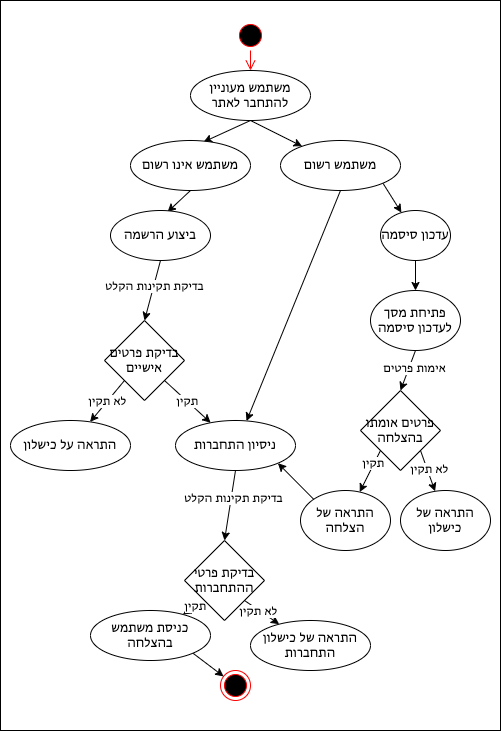

The diagram above was exported from draw.io. Its source (the exported page's mxGraphModel, read from the mxfile embedded in the PNG):
<mxGraphModel dx="857" dy="449" grid="1" gridSize="10" guides="1" tooltips="1" connect="1" arrows="1" fold="1" page="1" pageScale="1" pageWidth="827" pageHeight="1169" math="0" shadow="0">
  <root>
    <mxCell id="0" />
    <mxCell id="1" parent="0" />
    <mxCell id="2" value="" style="html=1;dashed=0;whitespace=wrap;" parent="1" vertex="1">
      <mxGeometry x="150" y="80" width="500" height="730" as="geometry" />
    </mxCell>
    <mxCell id="3" value="" style="ellipse;html=1;shape=startState;fillColor=#000000;strokeColor=#ff0000;" parent="1" vertex="1">
      <mxGeometry x="385" y="100" width="30" height="30" as="geometry" />
    </mxCell>
    <mxCell id="4" value="" style="edgeStyle=orthogonalEdgeStyle;html=1;verticalAlign=bottom;endArrow=open;endSize=8;strokeColor=#ff0000;entryX=0.5;entryY=0;entryDx=0;entryDy=0;" parent="1" source="3" target="6" edge="1">
      <mxGeometry relative="1" as="geometry">
        <mxPoint x="335" y="170" as="targetPoint" />
      </mxGeometry>
    </mxCell>
    <mxCell id="5" value="" style="ellipse;html=1;shape=endState;fillColor=#000000;strokeColor=#ff0000;" parent="1" vertex="1">
      <mxGeometry x="370" y="750" width="30" height="30" as="geometry" />
    </mxCell>
    <mxCell id="30" style="edgeStyle=none;html=1;exitX=0.5;exitY=1;exitDx=0;exitDy=0;entryX=0.608;entryY=0.03;entryDx=0;entryDy=0;entryPerimeter=0;" parent="1" source="6" target="18" edge="1">
      <mxGeometry relative="1" as="geometry" />
    </mxCell>
    <mxCell id="31" style="edgeStyle=none;html=1;exitX=0.5;exitY=1;exitDx=0;exitDy=0;" parent="1" source="6" target="19" edge="1">
      <mxGeometry relative="1" as="geometry" />
    </mxCell>
    <mxCell id="6" value="משתמש מעוניין להתחבר לאתר" style="ellipse;whiteSpace=wrap;html=1;fontSize=12;" parent="1" vertex="1">
      <mxGeometry x="340" y="150" width="120" height="50" as="geometry" />
    </mxCell>
    <mxCell id="29" style="edgeStyle=none;html=1;exitX=0.5;exitY=1;exitDx=0;exitDy=0;entryX=0.57;entryY=0.03;entryDx=0;entryDy=0;entryPerimeter=0;" parent="1" source="18" target="21" edge="1">
      <mxGeometry relative="1" as="geometry" />
    </mxCell>
    <mxCell id="18" value="משתמש אינו רשום" style="ellipse;whiteSpace=wrap;html=1;" parent="1" vertex="1">
      <mxGeometry x="280" y="220" width="120" height="50" as="geometry" />
    </mxCell>
    <mxCell id="27" style="edgeStyle=none;html=1;exitX=0.5;exitY=1;exitDx=0;exitDy=0;entryX=0.592;entryY=0.01;entryDx=0;entryDy=0;entryPerimeter=0;" parent="1" source="19" target="22" edge="1">
      <mxGeometry relative="1" as="geometry" />
    </mxCell>
    <mxCell id="28" style="edgeStyle=none;html=1;exitX=1;exitY=1;exitDx=0;exitDy=0;" parent="1" source="19" target="20" edge="1">
      <mxGeometry relative="1" as="geometry" />
    </mxCell>
    <mxCell id="19" value="משתמש רשום" style="ellipse;whiteSpace=wrap;html=1;" parent="1" vertex="1">
      <mxGeometry x="430" y="220" width="120" height="50" as="geometry" />
    </mxCell>
    <mxCell id="25" style="edgeStyle=none;html=1;exitX=0.5;exitY=1;exitDx=0;exitDy=0;entryX=0.5;entryY=0;entryDx=0;entryDy=0;" parent="1" source="20" target="32" edge="1">
      <mxGeometry relative="1" as="geometry" />
    </mxCell>
    <mxCell id="20" value="עדכון סיסמה" style="ellipse;whiteSpace=wrap;html=1;" parent="1" vertex="1">
      <mxGeometry x="530" y="290" width="70" height="50" as="geometry" />
    </mxCell>
    <mxCell id="44" style="edgeStyle=none;html=1;exitX=0.5;exitY=1;exitDx=0;exitDy=0;entryX=0.5;entryY=0;entryDx=0;entryDy=0;" parent="1" source="21" target="43" edge="1">
      <mxGeometry relative="1" as="geometry" />
    </mxCell>
    <mxCell id="45" value="בדיקת תקינות הקלט" style="edgeLabel;html=1;align=center;verticalAlign=middle;resizable=0;points=[];" parent="44" vertex="1" connectable="0">
      <mxGeometry x="-0.1667" relative="1" as="geometry">
        <mxPoint as="offset" />
      </mxGeometry>
    </mxCell>
    <mxCell id="21" value="ביצוע הרשמה" style="ellipse;whiteSpace=wrap;html=1;" parent="1" vertex="1">
      <mxGeometry x="260" y="290" width="100" height="50" as="geometry" />
    </mxCell>
    <mxCell id="51" style="edgeStyle=none;html=1;exitX=0.5;exitY=1;exitDx=0;exitDy=0;entryX=0.5;entryY=0;entryDx=0;entryDy=0;" parent="1" source="22" target="50" edge="1">
      <mxGeometry relative="1" as="geometry" />
    </mxCell>
    <mxCell id="52" value="בדיקת תקינות הקלט" style="edgeLabel;html=1;align=center;verticalAlign=middle;resizable=0;points=[];" parent="51" vertex="1" connectable="0">
      <mxGeometry x="-0.2078" y="2" relative="1" as="geometry">
        <mxPoint as="offset" />
      </mxGeometry>
    </mxCell>
    <mxCell id="22" value="ניסיון התחברות" style="ellipse;whiteSpace=wrap;html=1;" parent="1" vertex="1">
      <mxGeometry x="325" y="500" width="120" height="50" as="geometry" />
    </mxCell>
    <mxCell id="35" style="edgeStyle=none;html=1;exitX=0.5;exitY=1;exitDx=0;exitDy=0;entryX=0.5;entryY=0;entryDx=0;entryDy=0;" parent="1" source="32" target="34" edge="1">
      <mxGeometry relative="1" as="geometry" />
    </mxCell>
    <mxCell id="36" value="אימות פרטים" style="edgeLabel;html=1;align=center;verticalAlign=middle;resizable=0;points=[];" parent="35" vertex="1" connectable="0">
      <mxGeometry x="-0.182" y="5" relative="1" as="geometry">
        <mxPoint as="offset" />
      </mxGeometry>
    </mxCell>
    <mxCell id="32" value="פתיחת מסך לעדכון סיסמה" style="ellipse;whiteSpace=wrap;html=1;" parent="1" vertex="1">
      <mxGeometry x="520" y="370" width="90" height="60" as="geometry" />
    </mxCell>
    <mxCell id="39" style="edgeStyle=none;html=1;exitX=1;exitY=1;exitDx=0;exitDy=0;" parent="1" source="34" target="38" edge="1">
      <mxGeometry relative="1" as="geometry" />
    </mxCell>
    <mxCell id="41" value="לא תקין" style="edgeLabel;html=1;align=center;verticalAlign=middle;resizable=0;points=[];" parent="39" vertex="1" connectable="0">
      <mxGeometry x="-0.0673" y="2" relative="1" as="geometry">
        <mxPoint as="offset" />
      </mxGeometry>
    </mxCell>
    <mxCell id="40" style="edgeStyle=none;html=1;exitX=0;exitY=1;exitDx=0;exitDy=0;" parent="1" source="34" target="37" edge="1">
      <mxGeometry relative="1" as="geometry" />
    </mxCell>
    <mxCell id="42" value="תקין" style="edgeLabel;html=1;align=center;verticalAlign=middle;resizable=0;points=[];" parent="40" vertex="1" connectable="0">
      <mxGeometry x="-0.3827" y="-1" relative="1" as="geometry">
        <mxPoint as="offset" />
      </mxGeometry>
    </mxCell>
    <mxCell id="34" value="פרטים אומתו בהצלחה" style="rhombus;whiteSpace=wrap;html=1;" parent="1" vertex="1">
      <mxGeometry x="510" y="470" width="80" height="80" as="geometry" />
    </mxCell>
    <mxCell id="59" style="edgeStyle=none;html=1;exitX=0;exitY=0;exitDx=0;exitDy=0;entryX=1;entryY=1;entryDx=0;entryDy=0;" parent="1" source="37" target="22" edge="1">
      <mxGeometry relative="1" as="geometry" />
    </mxCell>
    <mxCell id="37" value="התראה של הצלחה" style="ellipse;whiteSpace=wrap;html=1;" parent="1" vertex="1">
      <mxGeometry x="450" y="570" width="90" height="60" as="geometry" />
    </mxCell>
    <mxCell id="38" value="התראה של כישלון" style="ellipse;whiteSpace=wrap;html=1;" parent="1" vertex="1">
      <mxGeometry x="550" y="570" width="90" height="60" as="geometry" />
    </mxCell>
    <mxCell id="46" value="תקין" style="edgeStyle=none;html=1;exitX=1;exitY=1;exitDx=0;exitDy=0;" parent="1" source="43" target="22" edge="1">
      <mxGeometry relative="1" as="geometry" />
    </mxCell>
    <mxCell id="48" value="לא תקין" style="edgeStyle=none;html=1;exitX=0;exitY=1;exitDx=0;exitDy=0;" parent="1" source="43" target="47" edge="1">
      <mxGeometry relative="1" as="geometry" />
    </mxCell>
    <mxCell id="43" value="בדיקת פרטים אישיים" style="rhombus;whiteSpace=wrap;html=1;" parent="1" vertex="1">
      <mxGeometry x="254" y="400" width="80" height="80" as="geometry" />
    </mxCell>
    <mxCell id="47" value="התראה על כישלון" style="ellipse;whiteSpace=wrap;html=1;" parent="1" vertex="1">
      <mxGeometry x="160" y="500" width="120" height="50" as="geometry" />
    </mxCell>
    <mxCell id="54" style="edgeStyle=none;html=1;exitX=0;exitY=1;exitDx=0;exitDy=0;" parent="1" source="50" target="53" edge="1">
      <mxGeometry relative="1" as="geometry" />
    </mxCell>
    <mxCell id="55" value="תקין" style="edgeLabel;html=1;align=center;verticalAlign=middle;resizable=0;points=[];" parent="54" vertex="1" connectable="0">
      <mxGeometry x="-0.1328" relative="1" as="geometry">
        <mxPoint as="offset" />
      </mxGeometry>
    </mxCell>
    <mxCell id="57" style="edgeStyle=none;html=1;exitX=1;exitY=1;exitDx=0;exitDy=0;" parent="1" source="50" target="56" edge="1">
      <mxGeometry relative="1" as="geometry" />
    </mxCell>
    <mxCell id="58" value="לא תקין" style="edgeLabel;html=1;align=center;verticalAlign=middle;resizable=0;points=[];" parent="57" vertex="1" connectable="0">
      <mxGeometry x="-0.185" y="-1" relative="1" as="geometry">
        <mxPoint as="offset" />
      </mxGeometry>
    </mxCell>
    <mxCell id="50" value="בדיקת פרטי ההתחברות" style="rhombus;whiteSpace=wrap;html=1;" parent="1" vertex="1">
      <mxGeometry x="334" y="620" width="80" height="80" as="geometry" />
    </mxCell>
    <mxCell id="60" style="edgeStyle=none;html=1;exitX=1;exitY=1;exitDx=0;exitDy=0;" parent="1" source="53" target="5" edge="1">
      <mxGeometry relative="1" as="geometry" />
    </mxCell>
    <mxCell id="53" value="כניסת משתמש בהצלחה" style="ellipse;whiteSpace=wrap;html=1;" parent="1" vertex="1">
      <mxGeometry x="240" y="690" width="120" height="50" as="geometry" />
    </mxCell>
    <mxCell id="56" value="התראה של כישלון התחברות" style="ellipse;whiteSpace=wrap;html=1;" parent="1" vertex="1">
      <mxGeometry x="400" y="700" width="120" height="50" as="geometry" />
    </mxCell>
  </root>
</mxGraphModel>